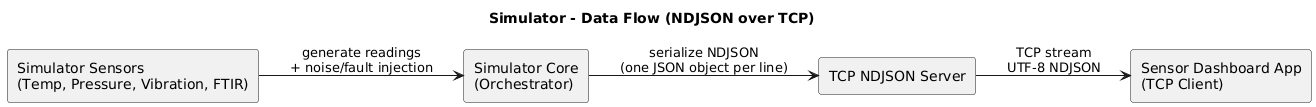

The diagram above was rendered by PlantUML. Its source (embedded in the PNG):
@startuml
title Simulator - Data Flow (NDJSON over TCP)
left to right direction
skinparam componentStyle rectangle
skinparam shadowing false

component "Simulator Sensors\n(Temp, Pressure, Vibration, FTIR)" as SENS
component "Simulator Core\n(Orchestrator)" as CORE
component "TCP NDJSON Server" as TCP
component "Sensor Dashboard App\n(TCP Client)" as APP

SENS --> CORE : generate readings\n+ noise/fault injection
CORE --> TCP : serialize NDJSON\n(one JSON object per line)
TCP --> APP : TCP stream\nUTF-8 NDJSON
@enduml